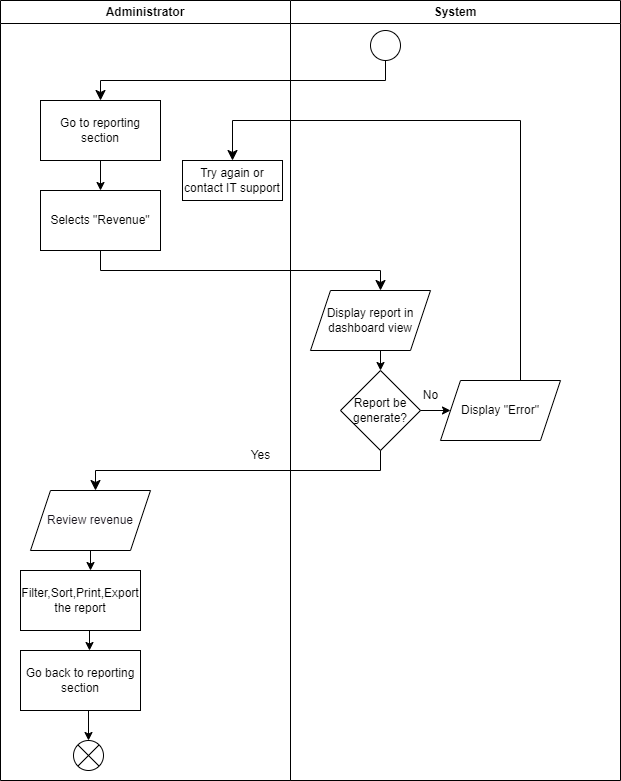

The diagram above was exported from draw.io. Its source (the exported page's mxGraphModel, read from the mxfile embedded in the PNG):
<mxGraphModel dx="1378" dy="725" grid="1" gridSize="10" guides="1" tooltips="1" connect="1" arrows="1" fold="1" page="1" pageScale="1" pageWidth="850" pageHeight="1100" math="0" shadow="0">
  <root>
    <mxCell id="0" />
    <mxCell id="1" parent="0" />
    <mxCell id="2" value="" style="ellipse;" parent="1" vertex="1">
      <mxGeometry x="390" y="30" width="30" height="30" as="geometry" />
    </mxCell>
    <mxCell id="3" value="" style="edgeStyle=elbowEdgeStyle;elbow=vertical;endArrow=classic;html=1;curved=0;rounded=0;endSize=8;startSize=8;" parent="1" edge="1">
      <mxGeometry width="50" height="50" relative="1" as="geometry">
        <mxPoint x="405" y="60" as="sourcePoint" />
        <mxPoint x="120" y="100" as="targetPoint" />
      </mxGeometry>
    </mxCell>
    <mxCell id="4" value="Go to reporting section" style="rounded=0;whiteSpace=wrap;html=1;" parent="1" vertex="1">
      <mxGeometry x="60" y="100" width="120" height="60" as="geometry" />
    </mxCell>
    <mxCell id="5" value="" style="endArrow=classic;html=1;" parent="1" edge="1">
      <mxGeometry width="50" height="50" relative="1" as="geometry">
        <mxPoint x="120" y="160" as="sourcePoint" />
        <mxPoint x="120" y="190" as="targetPoint" />
      </mxGeometry>
    </mxCell>
    <mxCell id="6" value="Selects &quot;Revenue&quot;" style="rounded=0;whiteSpace=wrap;html=1;" parent="1" vertex="1">
      <mxGeometry x="60" y="190" width="120" height="60" as="geometry" />
    </mxCell>
    <mxCell id="7" value="" style="edgeStyle=elbowEdgeStyle;elbow=vertical;endArrow=classic;html=1;curved=0;rounded=0;endSize=8;startSize=8;" parent="1" edge="1">
      <mxGeometry width="50" height="50" relative="1" as="geometry">
        <mxPoint x="120" y="250" as="sourcePoint" />
        <mxPoint x="400" y="290" as="targetPoint" />
      </mxGeometry>
    </mxCell>
    <mxCell id="8" value="Display report in dashboard view" style="shape=parallelogram;perimeter=parallelogramPerimeter;whiteSpace=wrap;html=1;fixedSize=1;" parent="1" vertex="1">
      <mxGeometry x="330" y="290" width="120" height="60" as="geometry" />
    </mxCell>
    <mxCell id="9" value="" style="endArrow=classic;html=1;" parent="1" edge="1">
      <mxGeometry width="50" height="50" relative="1" as="geometry">
        <mxPoint x="400" y="350" as="sourcePoint" />
        <mxPoint x="400" y="370" as="targetPoint" />
      </mxGeometry>
    </mxCell>
    <mxCell id="10" value="Report be generate?" style="rhombus;whiteSpace=wrap;html=1;" parent="1" vertex="1">
      <mxGeometry x="360" y="370" width="80" height="80" as="geometry" />
    </mxCell>
    <mxCell id="12" value="Yes" style="text;html=1;align=center;verticalAlign=middle;resizable=0;points=[];autosize=1;strokeColor=none;fillColor=none;" parent="1" vertex="1">
      <mxGeometry x="260" y="440" width="40" height="30" as="geometry" />
    </mxCell>
    <mxCell id="13" value="" style="edgeStyle=elbowEdgeStyle;elbow=vertical;endArrow=classic;html=1;curved=0;rounded=0;endSize=8;startSize=8;" parent="1" edge="1">
      <mxGeometry width="50" height="50" relative="1" as="geometry">
        <mxPoint x="400" y="450" as="sourcePoint" />
        <mxPoint x="115" y="490" as="targetPoint" />
      </mxGeometry>
    </mxCell>
    <mxCell id="14" value="&lt;font color=&quot;#18141d&quot;&gt;Review revenue&lt;/font&gt;" style="shape=parallelogram;perimeter=parallelogramPerimeter;whiteSpace=wrap;html=1;fixedSize=1;fontFamily=Helvetica;fontSize=12;fontColor=rgb(240, 240, 240);align=center;strokeColor=#000000;fillColor=#FFFFFF;" parent="1" vertex="1">
      <mxGeometry x="50" y="490" width="120" height="60" as="geometry" />
    </mxCell>
    <mxCell id="15" value="" style="endArrow=classic;html=1;" parent="1" edge="1">
      <mxGeometry width="50" height="50" relative="1" as="geometry">
        <mxPoint x="110" y="550" as="sourcePoint" />
        <mxPoint x="110" y="570" as="targetPoint" />
      </mxGeometry>
    </mxCell>
    <mxCell id="16" value="Filter,Sort,Print,Export the report" style="rounded=0;whiteSpace=wrap;html=1;" parent="1" vertex="1">
      <mxGeometry x="40" y="570" width="120" height="60" as="geometry" />
    </mxCell>
    <mxCell id="17" value="" style="endArrow=classic;html=1;" parent="1" edge="1">
      <mxGeometry width="50" height="50" relative="1" as="geometry">
        <mxPoint x="109" y="630" as="sourcePoint" />
        <mxPoint x="109" y="650" as="targetPoint" />
      </mxGeometry>
    </mxCell>
    <mxCell id="18" value="Go back to reporting section" style="rounded=0;whiteSpace=wrap;html=1;" parent="1" vertex="1">
      <mxGeometry x="40" y="650" width="120" height="60" as="geometry" />
    </mxCell>
    <mxCell id="19" value="" style="endArrow=classic;html=1;" parent="1" edge="1">
      <mxGeometry width="50" height="50" relative="1" as="geometry">
        <mxPoint x="108" y="710" as="sourcePoint" />
        <mxPoint x="108" y="740" as="targetPoint" />
      </mxGeometry>
    </mxCell>
    <mxCell id="20" value="" style="shape=sumEllipse;perimeter=ellipsePerimeter;whiteSpace=wrap;html=1;backgroundOutline=1;" parent="1" vertex="1">
      <mxGeometry x="93" y="740" width="30" height="30" as="geometry" />
    </mxCell>
    <mxCell id="21" value="" style="endArrow=classic;html=1;" parent="1" edge="1">
      <mxGeometry width="50" height="50" relative="1" as="geometry">
        <mxPoint x="440" y="410" as="sourcePoint" />
        <mxPoint x="470" y="410" as="targetPoint" />
      </mxGeometry>
    </mxCell>
    <mxCell id="22" value="No" style="text;html=1;align=center;verticalAlign=middle;resizable=0;points=[];autosize=1;strokeColor=none;fillColor=none;" parent="1" vertex="1">
      <mxGeometry x="430" y="380" width="40" height="30" as="geometry" />
    </mxCell>
    <mxCell id="23" value="Display &quot;Error&quot;" style="shape=parallelogram;perimeter=parallelogramPerimeter;whiteSpace=wrap;html=1;fixedSize=1;" parent="1" vertex="1">
      <mxGeometry x="460" y="380" width="120" height="60" as="geometry" />
    </mxCell>
    <mxCell id="24" value="" style="edgeStyle=elbowEdgeStyle;elbow=vertical;endArrow=classic;html=1;curved=0;rounded=0;endSize=8;startSize=8;entryX=0.5;entryY=0;entryDx=0;entryDy=0;" parent="1" edge="1" target="25">
      <mxGeometry width="50" height="50" relative="1" as="geometry">
        <mxPoint x="540" y="380" as="sourcePoint" />
        <mxPoint x="320" y="180" as="targetPoint" />
        <Array as="points">
          <mxPoint x="510" y="120" />
        </Array>
      </mxGeometry>
    </mxCell>
    <mxCell id="25" value="Try again or contact IT support" style="rounded=0;whiteSpace=wrap;html=1;" parent="1" vertex="1">
      <mxGeometry x="202" y="160" width="100" height="40" as="geometry" />
    </mxCell>
    <mxCell id="26" value="Administrator" style="swimlane;whiteSpace=wrap;html=1;startSize=23;" parent="1" vertex="1">
      <mxGeometry x="20" width="290" height="780" as="geometry" />
    </mxCell>
    <mxCell id="27" value="System" style="swimlane;whiteSpace=wrap;html=1;" parent="1" vertex="1">
      <mxGeometry x="310" width="330" height="780" as="geometry" />
    </mxCell>
  </root>
</mxGraphModel>